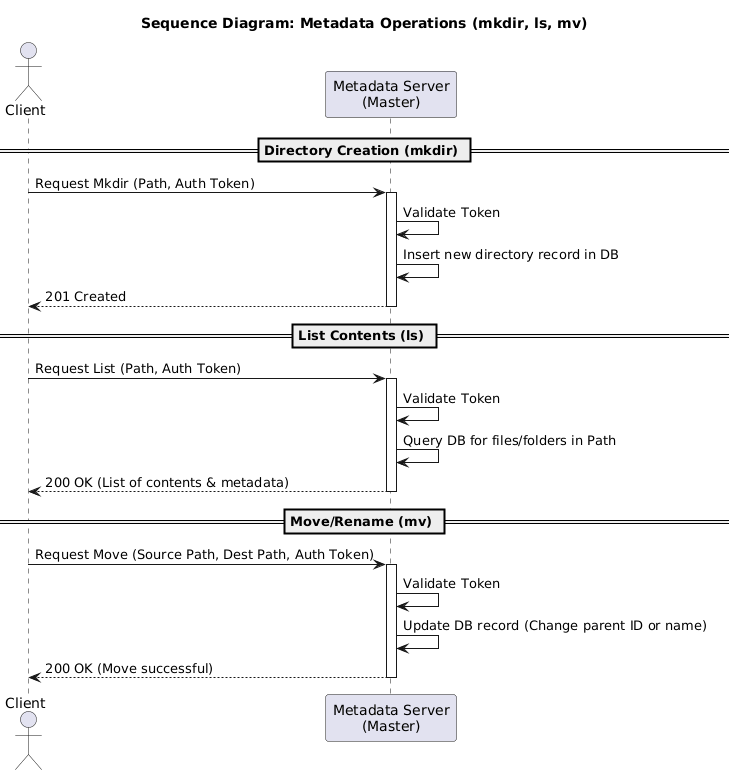

The diagram above was rendered by PlantUML. Its source (embedded in the PNG):
@startuml
title Sequence Diagram: Metadata Operations (mkdir, ls, mv)

actor Client
participant "Metadata Server\n(Master)" as Master

== Directory Creation (mkdir) ==
Client -> Master: Request Mkdir (Path, Auth Token)
activate Master
Master -> Master: Validate Token
Master -> Master: Insert new directory record in DB
Master --> Client: 201 Created
deactivate Master

== List Contents (ls) ==
Client -> Master: Request List (Path, Auth Token)
activate Master
Master -> Master: Validate Token
Master -> Master: Query DB for files/folders in Path
Master --> Client: 200 OK (List of contents & metadata)
deactivate Master

== Move/Rename (mv) ==
Client -> Master: Request Move (Source Path, Dest Path, Auth Token)
activate Master
Master -> Master: Validate Token
Master -> Master: Update DB record (Change parent ID or name)
Master --> Client: 200 OK (Move successful)
deactivate Master
@enduml